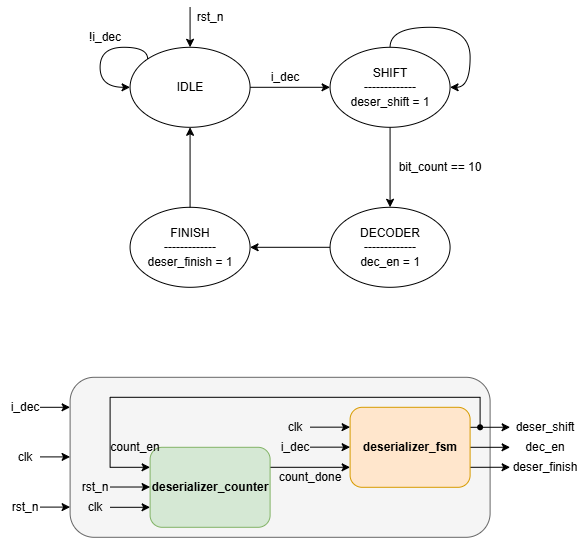

The diagram above was exported from draw.io. Its source (the exported page's mxGraphModel, read from the mxfile embedded in the PNG):
<mxGraphModel dx="1746" dy="922" grid="1" gridSize="10" guides="1" tooltips="1" connect="1" arrows="1" fold="1" page="1" pageScale="1" pageWidth="850" pageHeight="1100" math="0" shadow="0">
  <root>
    <mxCell id="0" />
    <mxCell id="1" parent="0" />
    <mxCell id="ok_CjcBqROMCr2TnDL49-2" connectable="0" parent="1" style="group" value="" vertex="1">
      <mxGeometry height="160" width="579.97" x="110.00000000000003" y="410" as="geometry" />
    </mxCell>
    <mxCell id="-L4j3DiqLq6RnxvHi2Cz-20" parent="ok_CjcBqROMCr2TnDL49-2" style="rounded=1;whiteSpace=wrap;html=1;fillColor=#f5f5f5;fontColor=#333333;strokeColor=#666666;" value="" vertex="1">
      <mxGeometry height="160" width="420" x="69.99999999999997" as="geometry" />
    </mxCell>
    <mxCell id="CZWhuCSp0X2dfuj7yq3h-1" edge="1" parent="ok_CjcBqROMCr2TnDL49-2" source="8EZFRt9-cIKhZJ2KxYkx-1" style="edgeStyle=orthogonalEdgeStyle;rounded=0;orthogonalLoop=1;jettySize=auto;html=1;exitX=1;exitY=0.25;exitDx=0;exitDy=0;entryX=0;entryY=0.75;entryDx=0;entryDy=0;" target="aAdiMUV_-0-XvrBa2DU7-1">
      <mxGeometry relative="1" as="geometry" />
    </mxCell>
    <mxCell id="8EZFRt9-cIKhZJ2KxYkx-1" parent="ok_CjcBqROMCr2TnDL49-2" style="rounded=1;whiteSpace=wrap;html=1;fillColor=#d5e8d4;strokeColor=#82b366;" value="&lt;span style=&quot;font-weight: 700;&quot;&gt;deserializer_counter&lt;/span&gt;" vertex="1">
      <mxGeometry height="80" width="120" x="149.99999999999997" y="70" as="geometry" />
    </mxCell>
    <mxCell id="DnDAH8Xe1YlKhKbysTgg-1" edge="1" parent="ok_CjcBqROMCr2TnDL49-2" source="aAdiMUV_-0-XvrBa2DU7-1" style="edgeStyle=orthogonalEdgeStyle;rounded=0;orthogonalLoop=1;jettySize=auto;html=1;">
      <mxGeometry relative="1" as="geometry">
        <mxPoint x="510" y="70" as="targetPoint" />
      </mxGeometry>
    </mxCell>
    <mxCell id="DnDAH8Xe1YlKhKbysTgg-2" edge="1" parent="ok_CjcBqROMCr2TnDL49-2" source="aAdiMUV_-0-XvrBa2DU7-1" style="edgeStyle=orthogonalEdgeStyle;rounded=0;orthogonalLoop=1;jettySize=auto;html=1;exitX=1;exitY=0.75;exitDx=0;exitDy=0;">
      <mxGeometry relative="1" as="geometry">
        <mxPoint x="510" y="89.95145631067953" as="targetPoint" />
      </mxGeometry>
    </mxCell>
    <mxCell id="DnDAH8Xe1YlKhKbysTgg-3" edge="1" parent="ok_CjcBqROMCr2TnDL49-2" source="aAdiMUV_-0-XvrBa2DU7-1" style="edgeStyle=orthogonalEdgeStyle;rounded=0;orthogonalLoop=1;jettySize=auto;html=1;exitX=1;exitY=0.25;exitDx=0;exitDy=0;">
      <mxGeometry relative="1" as="geometry">
        <mxPoint x="510" y="49.95145631067953" as="targetPoint" />
      </mxGeometry>
    </mxCell>
    <mxCell id="aAdiMUV_-0-XvrBa2DU7-1" parent="ok_CjcBqROMCr2TnDL49-2" style="rounded=1;whiteSpace=wrap;html=1;fillColor=#ffe6cc;strokeColor=#d79b00;" value="&lt;span style=&quot;font-weight: 700;&quot;&gt;deserializer_fsm&lt;/span&gt;" vertex="1">
      <mxGeometry height="80" width="120" x="350" y="30" as="geometry" />
    </mxCell>
    <mxCell id="-L4j3DiqLq6RnxvHi2Cz-1" parent="ok_CjcBqROMCr2TnDL49-2" style="text;html=1;whiteSpace=wrap;strokeColor=none;fillColor=none;align=center;verticalAlign=middle;rounded=0;" value="deser_finish" vertex="1">
      <mxGeometry height="20" width="70" x="509.97" y="80" as="geometry" />
    </mxCell>
    <mxCell id="-L4j3DiqLq6RnxvHi2Cz-2" parent="ok_CjcBqROMCr2TnDL49-2" style="text;html=1;whiteSpace=wrap;strokeColor=none;fillColor=none;align=center;verticalAlign=middle;rounded=0;" value="dec_en" vertex="1">
      <mxGeometry height="20" width="70" x="509.97" y="60" as="geometry" />
    </mxCell>
    <mxCell id="-L4j3DiqLq6RnxvHi2Cz-3" parent="ok_CjcBqROMCr2TnDL49-2" style="text;html=1;whiteSpace=wrap;strokeColor=none;fillColor=none;align=center;verticalAlign=middle;rounded=0;" value="deser_shift" vertex="1">
      <mxGeometry height="20" width="70" x="509.97" y="40" as="geometry" />
    </mxCell>
    <mxCell id="-L4j3DiqLq6RnxvHi2Cz-4" parent="ok_CjcBqROMCr2TnDL49-2" style="text;html=1;whiteSpace=wrap;strokeColor=none;fillColor=none;align=center;verticalAlign=middle;rounded=0;" value="count_done" vertex="1">
      <mxGeometry height="20" width="70" x="275" y="90" as="geometry" />
    </mxCell>
    <mxCell id="-L4j3DiqLq6RnxvHi2Cz-6" edge="1" parent="ok_CjcBqROMCr2TnDL49-2" style="endArrow=classic;html=1;rounded=0;" value="">
      <mxGeometry height="50" relative="1" width="50" as="geometry">
        <mxPoint x="310" y="49.860000000000014" as="sourcePoint" />
        <mxPoint x="350" y="49.860000000000014" as="targetPoint" />
      </mxGeometry>
    </mxCell>
    <mxCell id="-L4j3DiqLq6RnxvHi2Cz-7" edge="1" parent="ok_CjcBqROMCr2TnDL49-2" style="endArrow=classic;html=1;rounded=0;" value="">
      <mxGeometry height="50" relative="1" width="50" as="geometry">
        <mxPoint x="310" y="69.86000000000001" as="sourcePoint" />
        <mxPoint x="350" y="69.86000000000001" as="targetPoint" />
      </mxGeometry>
    </mxCell>
    <mxCell id="-L4j3DiqLq6RnxvHi2Cz-8" parent="ok_CjcBqROMCr2TnDL49-2" style="text;html=1;whiteSpace=wrap;strokeColor=none;fillColor=none;align=center;verticalAlign=middle;rounded=0;" value="i_dec" vertex="1">
      <mxGeometry height="20" width="50" x="270" y="60" as="geometry" />
    </mxCell>
    <mxCell id="-L4j3DiqLq6RnxvHi2Cz-9" parent="ok_CjcBqROMCr2TnDL49-2" style="text;html=1;whiteSpace=wrap;strokeColor=none;fillColor=none;align=center;verticalAlign=middle;rounded=0;" value="clk" vertex="1">
      <mxGeometry height="20" width="50" x="270" y="40" as="geometry" />
    </mxCell>
    <mxCell id="-L4j3DiqLq6RnxvHi2Cz-10" edge="1" parent="ok_CjcBqROMCr2TnDL49-2" style="endArrow=classic;html=1;rounded=0;" value="">
      <mxGeometry height="50" relative="1" width="50" as="geometry">
        <mxPoint x="109.99999999999997" y="130" as="sourcePoint" />
        <mxPoint x="149.99999999999997" y="130" as="targetPoint" />
      </mxGeometry>
    </mxCell>
    <mxCell id="-L4j3DiqLq6RnxvHi2Cz-11" edge="1" parent="ok_CjcBqROMCr2TnDL49-2" style="endArrow=classic;html=1;rounded=0;" value="">
      <mxGeometry height="50" relative="1" width="50" as="geometry">
        <mxPoint x="109.99999999999997" y="109.72000000000003" as="sourcePoint" />
        <mxPoint x="149.99999999999997" y="109.72000000000003" as="targetPoint" />
      </mxGeometry>
    </mxCell>
    <mxCell id="-L4j3DiqLq6RnxvHi2Cz-12" edge="1" parent="ok_CjcBqROMCr2TnDL49-2" style="endArrow=classic;html=1;rounded=0;" value="">
      <mxGeometry height="50" relative="1" width="50" as="geometry">
        <mxPoint x="109.99999999999997" y="90" as="sourcePoint" />
        <mxPoint x="149.99999999999997" y="90" as="targetPoint" />
      </mxGeometry>
    </mxCell>
    <mxCell id="-L4j3DiqLq6RnxvHi2Cz-13" parent="ok_CjcBqROMCr2TnDL49-2" style="text;html=1;whiteSpace=wrap;strokeColor=none;fillColor=none;align=center;verticalAlign=middle;rounded=0;" value="clk" vertex="1">
      <mxGeometry height="20" width="30" x="79.99999999999997" y="120" as="geometry" />
    </mxCell>
    <mxCell id="-L4j3DiqLq6RnxvHi2Cz-14" parent="ok_CjcBqROMCr2TnDL49-2" style="text;html=1;whiteSpace=wrap;strokeColor=none;fillColor=none;align=center;verticalAlign=middle;rounded=0;" value="rst_n" vertex="1">
      <mxGeometry height="20" width="30" x="79.99999999999997" y="100" as="geometry" />
    </mxCell>
    <mxCell id="-L4j3DiqLq6RnxvHi2Cz-15" edge="1" parent="ok_CjcBqROMCr2TnDL49-2" style="endArrow=none;html=1;rounded=0;" value="">
      <mxGeometry height="50" relative="1" width="50" as="geometry">
        <mxPoint x="109.99999999999997" y="90" as="sourcePoint" />
        <mxPoint x="109.99999999999997" y="20" as="targetPoint" />
      </mxGeometry>
    </mxCell>
    <mxCell id="-L4j3DiqLq6RnxvHi2Cz-16" edge="1" parent="ok_CjcBqROMCr2TnDL49-2" style="endArrow=none;html=1;rounded=0;" value="">
      <mxGeometry height="50" relative="1" width="50" as="geometry">
        <mxPoint x="109.99999999999997" y="20" as="sourcePoint" />
        <mxPoint x="480" y="20" as="targetPoint" />
      </mxGeometry>
    </mxCell>
    <mxCell id="-L4j3DiqLq6RnxvHi2Cz-17" edge="1" parent="ok_CjcBqROMCr2TnDL49-2" style="endArrow=none;html=1;rounded=0;" value="">
      <mxGeometry height="50" relative="1" width="50" as="geometry">
        <mxPoint x="480" y="50" as="sourcePoint" />
        <mxPoint x="480" y="20" as="targetPoint" />
      </mxGeometry>
    </mxCell>
    <mxCell id="-L4j3DiqLq6RnxvHi2Cz-18" parent="ok_CjcBqROMCr2TnDL49-2" style="shape=waypoint;sketch=0;fillStyle=solid;size=6;pointerEvents=1;points=[];fillColor=none;resizable=0;rotatable=0;perimeter=centerPerimeter;snapToPoint=1;" value="" vertex="1">
      <mxGeometry height="20" width="20" x="470" y="40" as="geometry" />
    </mxCell>
    <mxCell id="-L4j3DiqLq6RnxvHi2Cz-19" parent="ok_CjcBqROMCr2TnDL49-2" style="text;html=1;whiteSpace=wrap;strokeColor=none;fillColor=none;align=center;verticalAlign=middle;rounded=0;" value="count_en" vertex="1">
      <mxGeometry height="20" width="70" x="99.99999999999997" y="60" as="geometry" />
    </mxCell>
    <mxCell id="-L4j3DiqLq6RnxvHi2Cz-21" edge="1" parent="ok_CjcBqROMCr2TnDL49-2" style="endArrow=classic;html=1;rounded=0;" value="">
      <mxGeometry height="50" relative="1" width="50" as="geometry">
        <mxPoint x="39.99999999999997" y="30" as="sourcePoint" />
        <mxPoint x="69.99999999999997" y="30" as="targetPoint" />
      </mxGeometry>
    </mxCell>
    <mxCell id="-L4j3DiqLq6RnxvHi2Cz-22" edge="1" parent="ok_CjcBqROMCr2TnDL49-2" style="endArrow=classic;html=1;rounded=0;" value="">
      <mxGeometry height="50" relative="1" width="50" as="geometry">
        <mxPoint x="39.99999999999997" y="79.60000000000002" as="sourcePoint" />
        <mxPoint x="69.99999999999997" y="79.60000000000002" as="targetPoint" />
      </mxGeometry>
    </mxCell>
    <mxCell id="-L4j3DiqLq6RnxvHi2Cz-23" edge="1" parent="ok_CjcBqROMCr2TnDL49-2" style="endArrow=classic;html=1;rounded=0;" value="">
      <mxGeometry height="50" relative="1" width="50" as="geometry">
        <mxPoint x="39.99999999999997" y="129.79999999999995" as="sourcePoint" />
        <mxPoint x="69.99999999999997" y="129.79999999999995" as="targetPoint" />
      </mxGeometry>
    </mxCell>
    <mxCell id="-L4j3DiqLq6RnxvHi2Cz-24" parent="ok_CjcBqROMCr2TnDL49-2" style="text;html=1;whiteSpace=wrap;strokeColor=none;fillColor=none;align=center;verticalAlign=middle;rounded=0;" value="i_dec" vertex="1">
      <mxGeometry height="20" width="50" y="20" as="geometry" />
    </mxCell>
    <mxCell id="-L4j3DiqLq6RnxvHi2Cz-25" parent="ok_CjcBqROMCr2TnDL49-2" style="text;html=1;whiteSpace=wrap;strokeColor=none;fillColor=none;align=center;verticalAlign=middle;rounded=0;" value="rst_n" vertex="1">
      <mxGeometry height="20" width="30" x="9.999999999999972" y="120" as="geometry" />
    </mxCell>
    <mxCell id="-L4j3DiqLq6RnxvHi2Cz-26" parent="ok_CjcBqROMCr2TnDL49-2" style="text;html=1;whiteSpace=wrap;strokeColor=none;fillColor=none;align=center;verticalAlign=middle;rounded=0;" value="clk" vertex="1">
      <mxGeometry height="20" width="30" x="9.999999999999972" y="70" as="geometry" />
    </mxCell>
    <mxCell id="CXywEZy6pE1Ul9TDZ66E-1" edge="1" parent="1" source="CXywEZy6pE1Ul9TDZ66E-2" style="edgeStyle=orthogonalEdgeStyle;rounded=0;orthogonalLoop=1;jettySize=auto;html=1;entryX=0;entryY=0.5;entryDx=0;entryDy=0;" target="CXywEZy6pE1Ul9TDZ66E-4">
      <mxGeometry relative="1" as="geometry" />
    </mxCell>
    <mxCell id="CXywEZy6pE1Ul9TDZ66E-2" parent="1" style="ellipse;whiteSpace=wrap;html=1;" value="IDLE" vertex="1">
      <mxGeometry height="80" width="120" x="239.97000000000003" y="80" as="geometry" />
    </mxCell>
    <mxCell id="CXywEZy6pE1Ul9TDZ66E-3" edge="1" parent="1" source="CXywEZy6pE1Ul9TDZ66E-4" style="edgeStyle=orthogonalEdgeStyle;rounded=0;orthogonalLoop=1;jettySize=auto;html=1;entryX=0.5;entryY=0;entryDx=0;entryDy=0;" target="CXywEZy6pE1Ul9TDZ66E-6">
      <mxGeometry relative="1" as="geometry" />
    </mxCell>
    <mxCell id="CXywEZy6pE1Ul9TDZ66E-4" parent="1" style="ellipse;whiteSpace=wrap;html=1;" value="SHIFT&lt;br&gt;-------------&lt;br&gt;deser_shift&amp;nbsp;= 1" vertex="1">
      <mxGeometry height="80" width="120" x="439.97" y="80" as="geometry" />
    </mxCell>
    <mxCell id="CXywEZy6pE1Ul9TDZ66E-5" edge="1" parent="1" source="CXywEZy6pE1Ul9TDZ66E-6" style="edgeStyle=orthogonalEdgeStyle;rounded=0;orthogonalLoop=1;jettySize=auto;html=1;" target="CXywEZy6pE1Ul9TDZ66E-13" value="">
      <mxGeometry relative="1" as="geometry" />
    </mxCell>
    <mxCell id="CXywEZy6pE1Ul9TDZ66E-6" parent="1" style="ellipse;whiteSpace=wrap;html=1;" value="DECODER&lt;div&gt;-------------&lt;br&gt;dec_en = 1&lt;/div&gt;" vertex="1">
      <mxGeometry height="80" width="120" x="439.97" y="240" as="geometry" />
    </mxCell>
    <mxCell id="CXywEZy6pE1Ul9TDZ66E-7" parent="1" style="text;html=1;whiteSpace=wrap;strokeColor=none;fillColor=none;align=center;verticalAlign=middle;rounded=0;rotation=0;" value="bit_count == 10" vertex="1">
      <mxGeometry height="20" width="100" x="500" y="190" as="geometry" />
    </mxCell>
    <mxCell id="CXywEZy6pE1Ul9TDZ66E-8" edge="1" parent="1" source="CXywEZy6pE1Ul9TDZ66E-2" style="edgeStyle=orthogonalEdgeStyle;rounded=0;orthogonalLoop=1;jettySize=auto;html=1;exitX=0;exitY=0;exitDx=0;exitDy=0;entryX=0;entryY=0.5;entryDx=0;entryDy=0;curved=1;innerLoopWaypoints=1;" target="CXywEZy6pE1Ul9TDZ66E-2">
      <mxGeometry relative="1" as="geometry">
        <Array as="points">
          <mxPoint x="257.57" y="80" />
          <mxPoint x="209.97000000000003" y="80" />
          <mxPoint x="209.97000000000003" y="120" />
        </Array>
      </mxGeometry>
    </mxCell>
    <mxCell id="CXywEZy6pE1Ul9TDZ66E-9" edge="1" parent="1" style="endArrow=classic;html=1;rounded=0;entryX=0.5;entryY=0;entryDx=0;entryDy=0;" target="CXywEZy6pE1Ul9TDZ66E-2" value="">
      <mxGeometry height="50" relative="1" width="50" as="geometry">
        <mxPoint x="299.97" y="40" as="sourcePoint" />
        <mxPoint x="339.97" y="-40" as="targetPoint" />
      </mxGeometry>
    </mxCell>
    <mxCell id="CXywEZy6pE1Ul9TDZ66E-10" parent="1" style="text;html=1;whiteSpace=wrap;strokeColor=none;fillColor=none;align=center;verticalAlign=middle;rounded=0;" value="rst_n" vertex="1">
      <mxGeometry height="20" width="40" x="299.97" y="40" as="geometry" />
    </mxCell>
    <mxCell id="CXywEZy6pE1Ul9TDZ66E-11" parent="1" style="text;html=1;whiteSpace=wrap;strokeColor=none;fillColor=none;align=center;verticalAlign=middle;rounded=0;" value="i_dec" vertex="1">
      <mxGeometry height="20" width="50" x="369.97" y="100" as="geometry" />
    </mxCell>
    <mxCell id="CXywEZy6pE1Ul9TDZ66E-12" edge="1" parent="1" source="CXywEZy6pE1Ul9TDZ66E-4" style="edgeStyle=orthogonalEdgeStyle;rounded=0;orthogonalLoop=1;jettySize=auto;html=1;exitX=0.5;exitY=0;exitDx=0;exitDy=0;entryX=1;entryY=0.5;entryDx=0;entryDy=0;curved=1;" target="CXywEZy6pE1Ul9TDZ66E-4">
      <mxGeometry relative="1" as="geometry" />
    </mxCell>
    <mxCell id="CXywEZy6pE1Ul9TDZ66E-13" parent="1" style="ellipse;whiteSpace=wrap;html=1;" value="FINISH&lt;div&gt;-------------&lt;br&gt;deser_finish = 1&lt;/div&gt;" vertex="1">
      <mxGeometry height="80" width="120" x="239.97000000000003" y="240" as="geometry" />
    </mxCell>
    <mxCell id="CXywEZy6pE1Ul9TDZ66E-14" edge="1" parent="1" source="CXywEZy6pE1Ul9TDZ66E-13" style="endArrow=classic;html=1;rounded=0;exitX=0.5;exitY=0;exitDx=0;exitDy=0;entryX=0.5;entryY=1;entryDx=0;entryDy=0;" target="CXywEZy6pE1Ul9TDZ66E-2" value="">
      <mxGeometry height="50" relative="1" width="50" as="geometry">
        <mxPoint x="339.97" y="220" as="sourcePoint" />
        <mxPoint x="360" y="180" as="targetPoint" />
      </mxGeometry>
    </mxCell>
    <mxCell id="CXywEZy6pE1Ul9TDZ66E-15" parent="1" style="text;html=1;whiteSpace=wrap;strokeColor=none;fillColor=none;align=center;verticalAlign=middle;rounded=0;" value="!i_dec" vertex="1">
      <mxGeometry height="20" width="50" x="190" y="60" as="geometry" />
    </mxCell>
  </root>
</mxGraphModel>